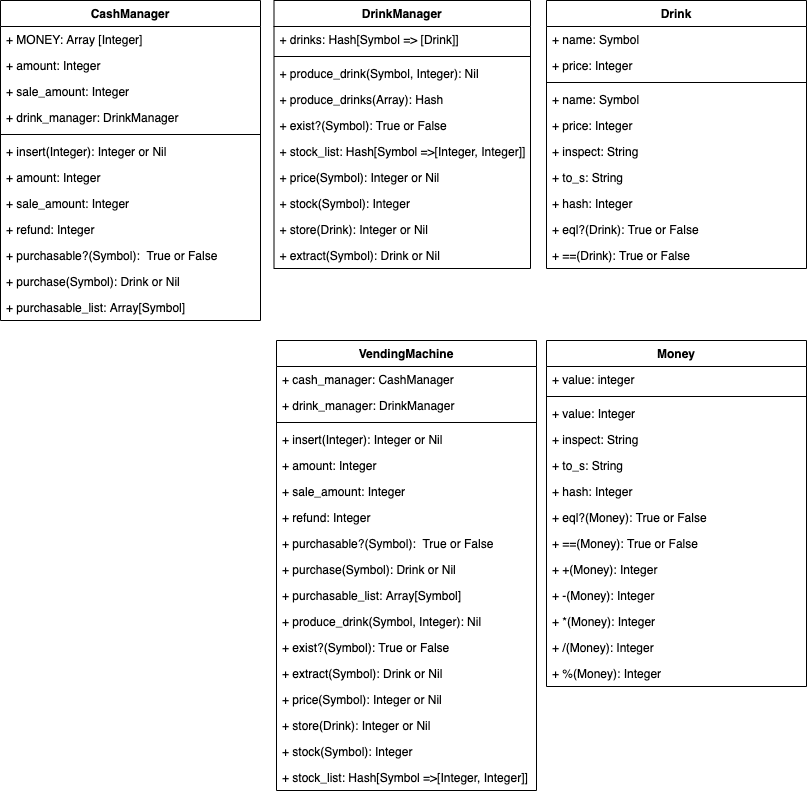

The diagram above was exported from draw.io. Its source (the exported page's mxGraphModel, read from the mxfile embedded in the PNG):
<mxGraphModel dx="1139" dy="184" grid="1" gridSize="10" guides="1" tooltips="1" connect="1" arrows="1" fold="1" page="1" pageScale="1" pageWidth="827" pageHeight="1169" math="0" shadow="0">
  <root>
    <mxCell id="0" />
    <mxCell id="1" parent="0" />
    <mxCell id="2" value="CashManager" style="swimlane;fontStyle=1;align=center;verticalAlign=top;childLayout=stackLayout;horizontal=1;startSize=26;horizontalStack=0;resizeParent=1;resizeParentMax=0;resizeLast=0;collapsible=1;marginBottom=0;" parent="1" vertex="1">
      <mxGeometry x="14" y="50" width="260" height="320" as="geometry" />
    </mxCell>
    <mxCell id="3" value="+ MONEY: Array [Integer]" style="text;strokeColor=none;fillColor=none;align=left;verticalAlign=top;spacingLeft=4;spacingRight=4;overflow=hidden;rotatable=0;points=[[0,0.5],[1,0.5]];portConstraint=eastwest;" parent="2" vertex="1">
      <mxGeometry y="26" width="260" height="26" as="geometry" />
    </mxCell>
    <mxCell id="6" value="+ amount: Integer" style="text;strokeColor=none;fillColor=none;align=left;verticalAlign=top;spacingLeft=4;spacingRight=4;overflow=hidden;rotatable=0;points=[[0,0.5],[1,0.5]];portConstraint=eastwest;" parent="2" vertex="1">
      <mxGeometry y="52" width="260" height="26" as="geometry" />
    </mxCell>
    <mxCell id="7" value="+ sale_amount: Integer" style="text;strokeColor=none;fillColor=none;align=left;verticalAlign=top;spacingLeft=4;spacingRight=4;overflow=hidden;rotatable=0;points=[[0,0.5],[1,0.5]];portConstraint=eastwest;" parent="2" vertex="1">
      <mxGeometry y="78" width="260" height="26" as="geometry" />
    </mxCell>
    <mxCell id="8" value="+ drink_manager: DrinkManager" style="text;strokeColor=none;fillColor=none;align=left;verticalAlign=top;spacingLeft=4;spacingRight=4;overflow=hidden;rotatable=0;points=[[0,0.5],[1,0.5]];portConstraint=eastwest;" parent="2" vertex="1">
      <mxGeometry y="104" width="260" height="26" as="geometry" />
    </mxCell>
    <mxCell id="4" value="" style="line;strokeWidth=1;fillColor=none;align=left;verticalAlign=middle;spacingTop=-1;spacingLeft=3;spacingRight=3;rotatable=0;labelPosition=right;points=[];portConstraint=eastwest;" parent="2" vertex="1">
      <mxGeometry y="130" width="260" height="8" as="geometry" />
    </mxCell>
    <mxCell id="5" value="+ insert(Integer): Integer or Nil" style="text;strokeColor=none;fillColor=none;align=left;verticalAlign=top;spacingLeft=4;spacingRight=4;overflow=hidden;rotatable=0;points=[[0,0.5],[1,0.5]];portConstraint=eastwest;" parent="2" vertex="1">
      <mxGeometry y="138" width="260" height="26" as="geometry" />
    </mxCell>
    <mxCell id="9" value="+ amount: Integer" style="text;strokeColor=none;fillColor=none;align=left;verticalAlign=top;spacingLeft=4;spacingRight=4;overflow=hidden;rotatable=0;points=[[0,0.5],[1,0.5]];portConstraint=eastwest;" parent="2" vertex="1">
      <mxGeometry y="164" width="260" height="26" as="geometry" />
    </mxCell>
    <mxCell id="17" value="+ sale_amount: Integer" style="text;strokeColor=none;fillColor=none;align=left;verticalAlign=top;spacingLeft=4;spacingRight=4;overflow=hidden;rotatable=0;points=[[0,0.5],[1,0.5]];portConstraint=eastwest;" parent="2" vertex="1">
      <mxGeometry y="190" width="260" height="26" as="geometry" />
    </mxCell>
    <mxCell id="10" value="+ refund: Integer" style="text;strokeColor=none;fillColor=none;align=left;verticalAlign=top;spacingLeft=4;spacingRight=4;overflow=hidden;rotatable=0;points=[[0,0.5],[1,0.5]];portConstraint=eastwest;" parent="2" vertex="1">
      <mxGeometry y="216" width="260" height="26" as="geometry" />
    </mxCell>
    <mxCell id="11" value="+ purchasable?(Symbol):  True or False" style="text;strokeColor=none;fillColor=none;align=left;verticalAlign=top;spacingLeft=4;spacingRight=4;overflow=hidden;rotatable=0;points=[[0,0.5],[1,0.5]];portConstraint=eastwest;" parent="2" vertex="1">
      <mxGeometry y="242" width="260" height="26" as="geometry" />
    </mxCell>
    <mxCell id="15" value="+ purchase(Symbol): Drink or Nil" style="text;strokeColor=none;fillColor=none;align=left;verticalAlign=top;spacingLeft=4;spacingRight=4;overflow=hidden;rotatable=0;points=[[0,0.5],[1,0.5]];portConstraint=eastwest;" parent="2" vertex="1">
      <mxGeometry y="268" width="260" height="26" as="geometry" />
    </mxCell>
    <mxCell id="13" value="+ purchasable_list: Array[Symbol]" style="text;strokeColor=none;fillColor=none;align=left;verticalAlign=top;spacingLeft=4;spacingRight=4;overflow=hidden;rotatable=0;points=[[0,0.5],[1,0.5]];portConstraint=eastwest;" parent="2" vertex="1">
      <mxGeometry y="294" width="260" height="26" as="geometry" />
    </mxCell>
    <mxCell id="18" value="DrinkManager" style="swimlane;fontStyle=1;align=center;verticalAlign=top;childLayout=stackLayout;horizontal=1;startSize=26;horizontalStack=0;resizeParent=1;resizeParentMax=0;resizeLast=0;collapsible=1;marginBottom=0;" parent="1" vertex="1">
      <mxGeometry x="287.5" y="50" width="256.5" height="268" as="geometry" />
    </mxCell>
    <mxCell id="19" value="+ drinks: Hash[Symbol =&gt; [Drink]]" style="text;strokeColor=none;fillColor=none;align=left;verticalAlign=top;spacingLeft=4;spacingRight=4;overflow=hidden;rotatable=0;points=[[0,0.5],[1,0.5]];portConstraint=eastwest;" parent="18" vertex="1">
      <mxGeometry y="26" width="256.5" height="26" as="geometry" />
    </mxCell>
    <mxCell id="23" value="" style="line;strokeWidth=1;fillColor=none;align=left;verticalAlign=middle;spacingTop=-1;spacingLeft=3;spacingRight=3;rotatable=0;labelPosition=right;points=[];portConstraint=eastwest;" parent="18" vertex="1">
      <mxGeometry y="52" width="256.5" height="8" as="geometry" />
    </mxCell>
    <mxCell id="54" value="+ produce_drink(Symbol, Integer): Nil" style="text;strokeColor=none;fillColor=none;align=left;verticalAlign=top;spacingLeft=4;spacingRight=4;overflow=hidden;rotatable=0;points=[[0,0.5],[1,0.5]];portConstraint=eastwest;" parent="18" vertex="1">
      <mxGeometry y="60" width="256.5" height="26" as="geometry" />
    </mxCell>
    <mxCell id="77" value="+ produce_drinks(Array): Hash" style="text;strokeColor=none;fillColor=none;align=left;verticalAlign=top;spacingLeft=4;spacingRight=4;overflow=hidden;rotatable=0;points=[[0,0.5],[1,0.5]];portConstraint=eastwest;" parent="18" vertex="1">
      <mxGeometry y="86" width="256.5" height="26" as="geometry" />
    </mxCell>
    <mxCell id="74" value="+ exist?(Symbol): True or False" style="text;strokeColor=none;fillColor=none;align=left;verticalAlign=top;spacingLeft=4;spacingRight=4;overflow=hidden;rotatable=0;points=[[0,0.5],[1,0.5]];portConstraint=eastwest;" parent="18" vertex="1">
      <mxGeometry y="112" width="256.5" height="26" as="geometry" />
    </mxCell>
    <mxCell id="24" value="+ stock_list: Hash[Symbol =&gt;[Integer, Integer]]" style="text;strokeColor=none;fillColor=none;align=left;verticalAlign=top;spacingLeft=4;spacingRight=4;overflow=hidden;rotatable=0;points=[[0,0.5],[1,0.5]];portConstraint=eastwest;" parent="18" vertex="1">
      <mxGeometry y="138" width="256.5" height="26" as="geometry" />
    </mxCell>
    <mxCell id="73" value="+ price(Symbol): Integer or Nil" style="text;strokeColor=none;fillColor=none;align=left;verticalAlign=top;spacingLeft=4;spacingRight=4;overflow=hidden;rotatable=0;points=[[0,0.5],[1,0.5]];portConstraint=eastwest;" parent="18" vertex="1">
      <mxGeometry y="164" width="256.5" height="26" as="geometry" />
    </mxCell>
    <mxCell id="33" value="+ stock(Symbol): Integer" style="text;strokeColor=none;fillColor=none;align=left;verticalAlign=top;spacingLeft=4;spacingRight=4;overflow=hidden;rotatable=0;points=[[0,0.5],[1,0.5]];portConstraint=eastwest;" parent="18" vertex="1">
      <mxGeometry y="190" width="256.5" height="26" as="geometry" />
    </mxCell>
    <mxCell id="35" value="+ store(Drink): Integer or Nil" style="text;strokeColor=none;fillColor=none;align=left;verticalAlign=top;spacingLeft=4;spacingRight=4;overflow=hidden;rotatable=0;points=[[0,0.5],[1,0.5]];portConstraint=eastwest;" parent="18" vertex="1">
      <mxGeometry y="216" width="256.5" height="26" as="geometry" />
    </mxCell>
    <mxCell id="27" value="+ extract(Symbol): Drink or Nil" style="text;strokeColor=none;fillColor=none;align=left;verticalAlign=top;spacingLeft=4;spacingRight=4;overflow=hidden;rotatable=0;points=[[0,0.5],[1,0.5]];portConstraint=eastwest;" parent="18" vertex="1">
      <mxGeometry y="242" width="256.5" height="26" as="geometry" />
    </mxCell>
    <mxCell id="36" value="Drink" style="swimlane;fontStyle=1;align=center;verticalAlign=top;childLayout=stackLayout;horizontal=1;startSize=26;horizontalStack=0;resizeParent=1;resizeParentMax=0;resizeLast=0;collapsible=1;marginBottom=0;" parent="1" vertex="1">
      <mxGeometry x="560" y="50" width="260" height="268" as="geometry" />
    </mxCell>
    <mxCell id="37" value="+ name: Symbol" style="text;strokeColor=none;fillColor=none;align=left;verticalAlign=top;spacingLeft=4;spacingRight=4;overflow=hidden;rotatable=0;points=[[0,0.5],[1,0.5]];portConstraint=eastwest;" parent="36" vertex="1">
      <mxGeometry y="26" width="260" height="26" as="geometry" />
    </mxCell>
    <mxCell id="46" value="+ price: Integer" style="text;strokeColor=none;fillColor=none;align=left;verticalAlign=top;spacingLeft=4;spacingRight=4;overflow=hidden;rotatable=0;points=[[0,0.5],[1,0.5]];portConstraint=eastwest;" parent="36" vertex="1">
      <mxGeometry y="52" width="260" height="26" as="geometry" />
    </mxCell>
    <mxCell id="38" value="" style="line;strokeWidth=1;fillColor=none;align=left;verticalAlign=middle;spacingTop=-1;spacingLeft=3;spacingRight=3;rotatable=0;labelPosition=right;points=[];portConstraint=eastwest;" parent="36" vertex="1">
      <mxGeometry y="78" width="260" height="8" as="geometry" />
    </mxCell>
    <mxCell id="44" value="+ name: Symbol" style="text;strokeColor=none;fillColor=none;align=left;verticalAlign=top;spacingLeft=4;spacingRight=4;overflow=hidden;rotatable=0;points=[[0,0.5],[1,0.5]];portConstraint=eastwest;" parent="36" vertex="1">
      <mxGeometry y="86" width="260" height="26" as="geometry" />
    </mxCell>
    <mxCell id="49" value="+ price: Integer" style="text;strokeColor=none;fillColor=none;align=left;verticalAlign=top;spacingLeft=4;spacingRight=4;overflow=hidden;rotatable=0;points=[[0,0.5],[1,0.5]];portConstraint=eastwest;" parent="36" vertex="1">
      <mxGeometry y="112" width="260" height="26" as="geometry" />
    </mxCell>
    <mxCell id="45" value="+ inspect: String" style="text;strokeColor=none;fillColor=none;align=left;verticalAlign=top;spacingLeft=4;spacingRight=4;overflow=hidden;rotatable=0;points=[[0,0.5],[1,0.5]];portConstraint=eastwest;" parent="36" vertex="1">
      <mxGeometry y="138" width="260" height="26" as="geometry" />
    </mxCell>
    <mxCell id="53" value="+ to_s: String" style="text;strokeColor=none;fillColor=none;align=left;verticalAlign=top;spacingLeft=4;spacingRight=4;overflow=hidden;rotatable=0;points=[[0,0.5],[1,0.5]];portConstraint=eastwest;" parent="36" vertex="1">
      <mxGeometry y="164" width="260" height="26" as="geometry" />
    </mxCell>
    <mxCell id="51" value="+ hash: Integer" style="text;strokeColor=none;fillColor=none;align=left;verticalAlign=top;spacingLeft=4;spacingRight=4;overflow=hidden;rotatable=0;points=[[0,0.5],[1,0.5]];portConstraint=eastwest;" parent="36" vertex="1">
      <mxGeometry y="190" width="260" height="26" as="geometry" />
    </mxCell>
    <mxCell id="48" value="+ eql?(Drink): True or False" style="text;strokeColor=none;fillColor=none;align=left;verticalAlign=top;spacingLeft=4;spacingRight=4;overflow=hidden;rotatable=0;points=[[0,0.5],[1,0.5]];portConstraint=eastwest;" parent="36" vertex="1">
      <mxGeometry y="216" width="260" height="26" as="geometry" />
    </mxCell>
    <mxCell id="52" value="+ ==(Drink): True or False" style="text;strokeColor=none;fillColor=none;align=left;verticalAlign=top;spacingLeft=4;spacingRight=4;overflow=hidden;rotatable=0;points=[[0,0.5],[1,0.5]];portConstraint=eastwest;" parent="36" vertex="1">
      <mxGeometry y="242" width="260" height="26" as="geometry" />
    </mxCell>
    <mxCell id="55" value="VendingMachine" style="swimlane;fontStyle=1;align=center;verticalAlign=top;childLayout=stackLayout;horizontal=1;startSize=26;horizontalStack=0;resizeParent=1;resizeParentMax=0;resizeLast=0;collapsible=1;marginBottom=0;" parent="1" vertex="1">
      <mxGeometry x="290" y="390" width="260" height="450" as="geometry" />
    </mxCell>
    <mxCell id="58" value="+ cash_manager: CashManager" style="text;strokeColor=none;fillColor=none;align=left;verticalAlign=top;spacingLeft=4;spacingRight=4;overflow=hidden;rotatable=0;points=[[0,0.5],[1,0.5]];portConstraint=eastwest;" parent="55" vertex="1">
      <mxGeometry y="26" width="260" height="26" as="geometry" />
    </mxCell>
    <mxCell id="59" value="+ drink_manager: DrinkManager" style="text;strokeColor=none;fillColor=none;align=left;verticalAlign=top;spacingLeft=4;spacingRight=4;overflow=hidden;rotatable=0;points=[[0,0.5],[1,0.5]];portConstraint=eastwest;" parent="55" vertex="1">
      <mxGeometry y="52" width="260" height="26" as="geometry" />
    </mxCell>
    <mxCell id="60" value="" style="line;strokeWidth=1;fillColor=none;align=left;verticalAlign=middle;spacingTop=-1;spacingLeft=3;spacingRight=3;rotatable=0;labelPosition=right;points=[];portConstraint=eastwest;" parent="55" vertex="1">
      <mxGeometry y="78" width="260" height="8" as="geometry" />
    </mxCell>
    <mxCell id="61" value="+ insert(Integer): Integer or Nil" style="text;strokeColor=none;fillColor=none;align=left;verticalAlign=top;spacingLeft=4;spacingRight=4;overflow=hidden;rotatable=0;points=[[0,0.5],[1,0.5]];portConstraint=eastwest;" parent="55" vertex="1">
      <mxGeometry y="86" width="260" height="26" as="geometry" />
    </mxCell>
    <mxCell id="62" value="+ amount: Integer" style="text;strokeColor=none;fillColor=none;align=left;verticalAlign=top;spacingLeft=4;spacingRight=4;overflow=hidden;rotatable=0;points=[[0,0.5],[1,0.5]];portConstraint=eastwest;" parent="55" vertex="1">
      <mxGeometry y="112" width="260" height="26" as="geometry" />
    </mxCell>
    <mxCell id="63" value="+ sale_amount: Integer" style="text;strokeColor=none;fillColor=none;align=left;verticalAlign=top;spacingLeft=4;spacingRight=4;overflow=hidden;rotatable=0;points=[[0,0.5],[1,0.5]];portConstraint=eastwest;" parent="55" vertex="1">
      <mxGeometry y="138" width="260" height="26" as="geometry" />
    </mxCell>
    <mxCell id="64" value="+ refund: Integer" style="text;strokeColor=none;fillColor=none;align=left;verticalAlign=top;spacingLeft=4;spacingRight=4;overflow=hidden;rotatable=0;points=[[0,0.5],[1,0.5]];portConstraint=eastwest;" parent="55" vertex="1">
      <mxGeometry y="164" width="260" height="26" as="geometry" />
    </mxCell>
    <mxCell id="65" value="+ purchasable?(Symbol):  True or False" style="text;strokeColor=none;fillColor=none;align=left;verticalAlign=top;spacingLeft=4;spacingRight=4;overflow=hidden;rotatable=0;points=[[0,0.5],[1,0.5]];portConstraint=eastwest;" parent="55" vertex="1">
      <mxGeometry y="190" width="260" height="26" as="geometry" />
    </mxCell>
    <mxCell id="66" value="+ purchase(Symbol): Drink or Nil" style="text;strokeColor=none;fillColor=none;align=left;verticalAlign=top;spacingLeft=4;spacingRight=4;overflow=hidden;rotatable=0;points=[[0,0.5],[1,0.5]];portConstraint=eastwest;" parent="55" vertex="1">
      <mxGeometry y="216" width="260" height="26" as="geometry" />
    </mxCell>
    <mxCell id="67" value="+ purchasable_list: Array[Symbol]" style="text;strokeColor=none;fillColor=none;align=left;verticalAlign=top;spacingLeft=4;spacingRight=4;overflow=hidden;rotatable=0;points=[[0,0.5],[1,0.5]];portConstraint=eastwest;" parent="55" vertex="1">
      <mxGeometry y="242" width="260" height="26" as="geometry" />
    </mxCell>
    <mxCell id="68" value="+ produce_drink(Symbol, Integer): Nil" style="text;strokeColor=none;fillColor=none;align=left;verticalAlign=top;spacingLeft=4;spacingRight=4;overflow=hidden;rotatable=0;points=[[0,0.5],[1,0.5]];portConstraint=eastwest;" parent="55" vertex="1">
      <mxGeometry y="268" width="260" height="26" as="geometry" />
    </mxCell>
    <mxCell id="75" value="+ exist?(Symbol): True or False" style="text;strokeColor=none;fillColor=none;align=left;verticalAlign=top;spacingLeft=4;spacingRight=4;overflow=hidden;rotatable=0;points=[[0,0.5],[1,0.5]];portConstraint=eastwest;" parent="55" vertex="1">
      <mxGeometry y="294" width="260" height="26" as="geometry" />
    </mxCell>
    <mxCell id="72" value="+ extract(Symbol): Drink or Nil" style="text;strokeColor=none;fillColor=none;align=left;verticalAlign=top;spacingLeft=4;spacingRight=4;overflow=hidden;rotatable=0;points=[[0,0.5],[1,0.5]];portConstraint=eastwest;" parent="55" vertex="1">
      <mxGeometry y="320" width="260" height="26" as="geometry" />
    </mxCell>
    <mxCell id="76" value="+ price(Symbol): Integer or Nil" style="text;strokeColor=none;fillColor=none;align=left;verticalAlign=top;spacingLeft=4;spacingRight=4;overflow=hidden;rotatable=0;points=[[0,0.5],[1,0.5]];portConstraint=eastwest;" parent="55" vertex="1">
      <mxGeometry y="346" width="260" height="26" as="geometry" />
    </mxCell>
    <mxCell id="71" value="+ store(Drink): Integer or Nil" style="text;strokeColor=none;fillColor=none;align=left;verticalAlign=top;spacingLeft=4;spacingRight=4;overflow=hidden;rotatable=0;points=[[0,0.5],[1,0.5]];portConstraint=eastwest;" parent="55" vertex="1">
      <mxGeometry y="372" width="260" height="26" as="geometry" />
    </mxCell>
    <mxCell id="70" value="+ stock(Symbol): Integer" style="text;strokeColor=none;fillColor=none;align=left;verticalAlign=top;spacingLeft=4;spacingRight=4;overflow=hidden;rotatable=0;points=[[0,0.5],[1,0.5]];portConstraint=eastwest;" parent="55" vertex="1">
      <mxGeometry y="398" width="260" height="26" as="geometry" />
    </mxCell>
    <mxCell id="69" value="+ stock_list: Hash[Symbol =&gt;[Integer, Integer]]" style="text;strokeColor=none;fillColor=none;align=left;verticalAlign=top;spacingLeft=4;spacingRight=4;overflow=hidden;rotatable=0;points=[[0,0.5],[1,0.5]];portConstraint=eastwest;" parent="55" vertex="1">
      <mxGeometry y="424" width="260" height="26" as="geometry" />
    </mxCell>
    <mxCell id="78" value="Money" style="swimlane;fontStyle=1;align=center;verticalAlign=top;childLayout=stackLayout;horizontal=1;startSize=26;horizontalStack=0;resizeParent=1;resizeParentMax=0;resizeLast=0;collapsible=1;marginBottom=0;" vertex="1" parent="1">
      <mxGeometry x="560" y="390" width="260" height="346" as="geometry" />
    </mxCell>
    <mxCell id="79" value="+ value: integer" style="text;strokeColor=none;fillColor=none;align=left;verticalAlign=top;spacingLeft=4;spacingRight=4;overflow=hidden;rotatable=0;points=[[0,0.5],[1,0.5]];portConstraint=eastwest;" vertex="1" parent="78">
      <mxGeometry y="26" width="260" height="26" as="geometry" />
    </mxCell>
    <mxCell id="81" value="" style="line;strokeWidth=1;fillColor=none;align=left;verticalAlign=middle;spacingTop=-1;spacingLeft=3;spacingRight=3;rotatable=0;labelPosition=right;points=[];portConstraint=eastwest;" vertex="1" parent="78">
      <mxGeometry y="52" width="260" height="8" as="geometry" />
    </mxCell>
    <mxCell id="83" value="+ value: Integer" style="text;strokeColor=none;fillColor=none;align=left;verticalAlign=top;spacingLeft=4;spacingRight=4;overflow=hidden;rotatable=0;points=[[0,0.5],[1,0.5]];portConstraint=eastwest;" vertex="1" parent="78">
      <mxGeometry y="60" width="260" height="26" as="geometry" />
    </mxCell>
    <mxCell id="84" value="+ inspect: String" style="text;strokeColor=none;fillColor=none;align=left;verticalAlign=top;spacingLeft=4;spacingRight=4;overflow=hidden;rotatable=0;points=[[0,0.5],[1,0.5]];portConstraint=eastwest;" vertex="1" parent="78">
      <mxGeometry y="86" width="260" height="26" as="geometry" />
    </mxCell>
    <mxCell id="85" value="+ to_s: String" style="text;strokeColor=none;fillColor=none;align=left;verticalAlign=top;spacingLeft=4;spacingRight=4;overflow=hidden;rotatable=0;points=[[0,0.5],[1,0.5]];portConstraint=eastwest;" vertex="1" parent="78">
      <mxGeometry y="112" width="260" height="26" as="geometry" />
    </mxCell>
    <mxCell id="86" value="+ hash: Integer" style="text;strokeColor=none;fillColor=none;align=left;verticalAlign=top;spacingLeft=4;spacingRight=4;overflow=hidden;rotatable=0;points=[[0,0.5],[1,0.5]];portConstraint=eastwest;" vertex="1" parent="78">
      <mxGeometry y="138" width="260" height="26" as="geometry" />
    </mxCell>
    <mxCell id="87" value="+ eql?(Money): True or False" style="text;strokeColor=none;fillColor=none;align=left;verticalAlign=top;spacingLeft=4;spacingRight=4;overflow=hidden;rotatable=0;points=[[0,0.5],[1,0.5]];portConstraint=eastwest;" vertex="1" parent="78">
      <mxGeometry y="164" width="260" height="26" as="geometry" />
    </mxCell>
    <mxCell id="89" value="+ ==(Money): True or False" style="text;strokeColor=none;fillColor=none;align=left;verticalAlign=top;spacingLeft=4;spacingRight=4;overflow=hidden;rotatable=0;points=[[0,0.5],[1,0.5]];portConstraint=eastwest;" vertex="1" parent="78">
      <mxGeometry y="190" width="260" height="26" as="geometry" />
    </mxCell>
    <mxCell id="91" value="+ +(Money): Integer" style="text;strokeColor=none;fillColor=none;align=left;verticalAlign=top;spacingLeft=4;spacingRight=4;overflow=hidden;rotatable=0;points=[[0,0.5],[1,0.5]];portConstraint=eastwest;" vertex="1" parent="78">
      <mxGeometry y="216" width="260" height="26" as="geometry" />
    </mxCell>
    <mxCell id="92" value="+ -(Money): Integer" style="text;strokeColor=none;fillColor=none;align=left;verticalAlign=top;spacingLeft=4;spacingRight=4;overflow=hidden;rotatable=0;points=[[0,0.5],[1,0.5]];portConstraint=eastwest;" vertex="1" parent="78">
      <mxGeometry y="242" width="260" height="26" as="geometry" />
    </mxCell>
    <mxCell id="93" value="+ *(Money): Integer" style="text;strokeColor=none;fillColor=none;align=left;verticalAlign=top;spacingLeft=4;spacingRight=4;overflow=hidden;rotatable=0;points=[[0,0.5],[1,0.5]];portConstraint=eastwest;" vertex="1" parent="78">
      <mxGeometry y="268" width="260" height="26" as="geometry" />
    </mxCell>
    <mxCell id="94" value="+ /(Money): Integer" style="text;strokeColor=none;fillColor=none;align=left;verticalAlign=top;spacingLeft=4;spacingRight=4;overflow=hidden;rotatable=0;points=[[0,0.5],[1,0.5]];portConstraint=eastwest;" vertex="1" parent="78">
      <mxGeometry y="294" width="260" height="26" as="geometry" />
    </mxCell>
    <mxCell id="88" value="+ %(Money): Integer" style="text;strokeColor=none;fillColor=none;align=left;verticalAlign=top;spacingLeft=4;spacingRight=4;overflow=hidden;rotatable=0;points=[[0,0.5],[1,0.5]];portConstraint=eastwest;" vertex="1" parent="78">
      <mxGeometry y="320" width="260" height="26" as="geometry" />
    </mxCell>
  </root>
</mxGraphModel>